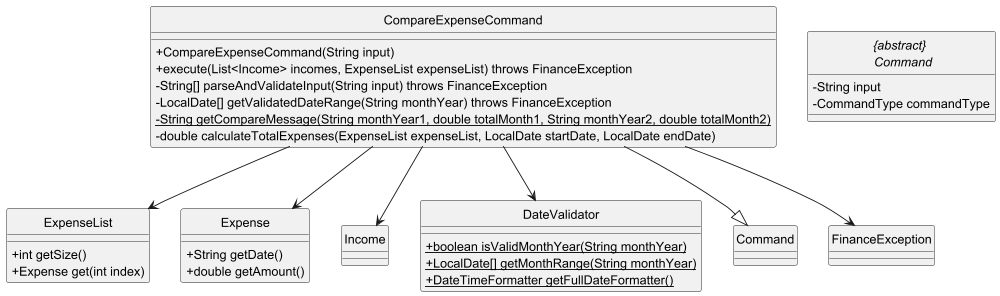

The diagram above was rendered by PlantUML. Its source (embedded in the PNG):
@startuml

hide circle
skinparam classAttributeIconSize 0


class CompareExpenseCommand {
    + CompareExpenseCommand(String input)
    + execute(List<Income> incomes, ExpenseList expenseList) throws FinanceException
    - String[] parseAndValidateInput(String input) throws FinanceException
    - LocalDate[] getValidatedDateRange(String monthYear) throws FinanceException
    - {static} String getCompareMessage(String monthYear1, double totalMonth1, String monthYear2, double totalMonth2)
    - double calculateTotalExpenses(ExpenseList expenseList, LocalDate startDate, LocalDate endDate)
}

abstract class "{abstract} \n Command" {
    - String input
    - CommandType commandType
}

class ExpenseList {
    + int getSize()
    + Expense get(int index)
}

class Expense {
    + String getDate()
    + double getAmount()
}

class Income {}

class DateValidator {
    + {static} boolean isValidMonthYear(String monthYear)
    + {static} LocalDate[] getMonthRange(String monthYear)
    + {static} DateTimeFormatter getFullDateFormatter()
}


CompareExpenseCommand --|> Command
CompareExpenseCommand --> ExpenseList
CompareExpenseCommand --> Expense
CompareExpenseCommand --> Income
CompareExpenseCommand --> DateValidator
CompareExpenseCommand --> FinanceException
@enduml